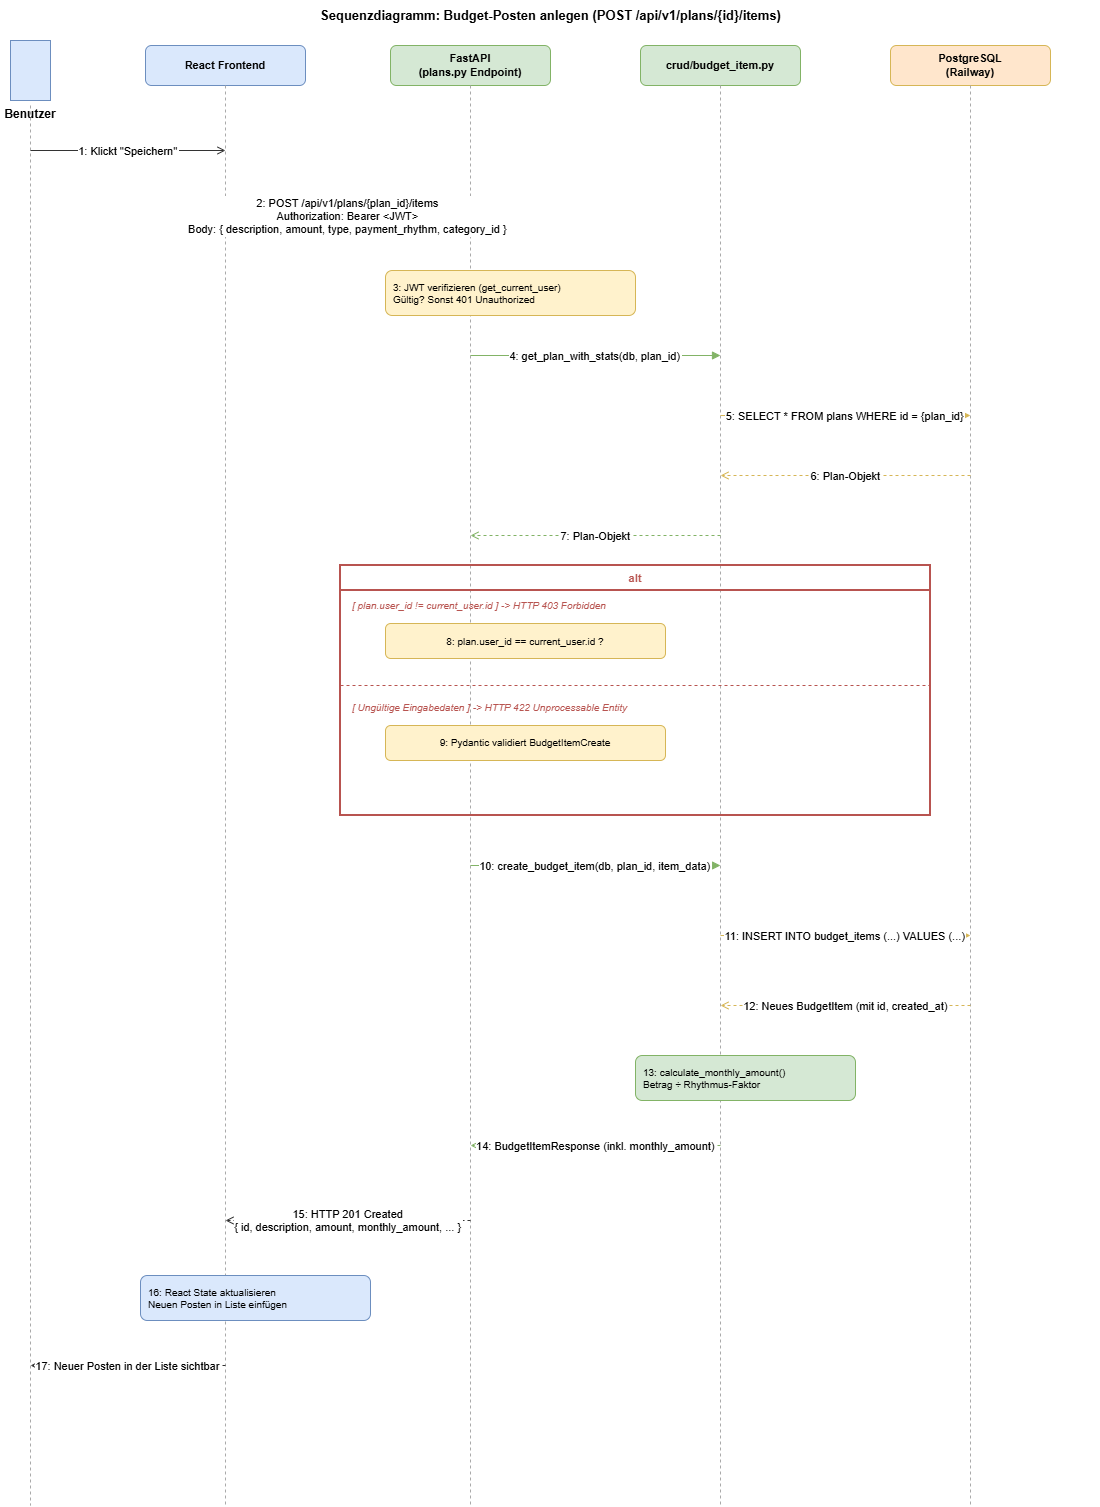

The diagram above was exported from draw.io. Its source (the exported page's mxGraphModel, read from the mxfile embedded in the PNG):
<mxGraphModel dx="1226" dy="849" grid="1" gridSize="10" guides="1" tooltips="1" connect="1" arrows="1" fold="1" page="1" pageScale="1" pageWidth="1200" pageHeight="1600" math="0" shadow="0">
  <root>
    <mxCell id="0" />
    <mxCell id="1" parent="0" />
    <mxCell id="title" parent="1" style="text;html=1;strokeColor=none;fillColor=none;align=center;verticalAlign=middle;fontStyle=1;fontSize=13;" value="Sequenzdiagramm: Budget-Posten anlegen (POST /api/v1/plans/{id}/items)" vertex="1">
      <mxGeometry height="30" width="1100" x="50" y="15" as="geometry" />
    </mxCell>
    <mxCell id="lh-user" parent="1" style="shape=mxgraph.uml.actor;fillColor=#dae8fc;strokeColor=#6c8ebf;labelPosition=center;verticalLabelPosition=bottom;verticalAlign=top;fontStyle=1;fontSize=12;" value="Benutzer" vertex="1">
      <mxGeometry height="60" width="40" x="60" y="55" as="geometry" />
    </mxCell>
    <mxCell id="lh-frontend" parent="1" style="rounded=1;whiteSpace=wrap;html=1;fillColor=#dae8fc;strokeColor=#6c8ebf;fontStyle=1;fontSize=11;" value="React Frontend" vertex="1">
      <mxGeometry height="40" width="160" x="195" y="60" as="geometry" />
    </mxCell>
    <mxCell id="lh-fastapi" parent="1" style="rounded=1;whiteSpace=wrap;html=1;fillColor=#d5e8d4;strokeColor=#82b366;fontStyle=1;fontSize=11;" value="FastAPI&#10;(plans.py Endpoint)" vertex="1">
      <mxGeometry height="40" width="160" x="440" y="60" as="geometry" />
    </mxCell>
    <mxCell id="lh-crud" parent="1" style="rounded=1;whiteSpace=wrap;html=1;fillColor=#d5e8d4;strokeColor=#82b366;fontStyle=1;fontSize=11;" value="crud/budget_item.py" vertex="1">
      <mxGeometry height="40" width="160" x="690" y="60" as="geometry" />
    </mxCell>
    <mxCell id="lh-db" parent="1" style="rounded=1;whiteSpace=wrap;html=1;fillColor=#ffe6cc;strokeColor=#d6b656;fontStyle=1;fontSize=11;" value="PostgreSQL&#10;(Railway)" vertex="1">
      <mxGeometry height="40" width="160" x="940" y="60" as="geometry" />
    </mxCell>
    <mxCell id="ll-user" edge="1" parent="1" style="endArrow=none;dashed=1;strokeColor=#aaaaaa;" value="">
      <mxGeometry relative="1" as="geometry">
        <mxPoint x="80" y="120" as="sourcePoint" />
        <mxPoint x="80" y="1520" as="targetPoint" />
      </mxGeometry>
    </mxCell>
    <mxCell id="ll-frontend" edge="1" parent="1" style="endArrow=none;dashed=1;strokeColor=#aaaaaa;" value="">
      <mxGeometry relative="1" as="geometry">
        <mxPoint x="275" y="100" as="sourcePoint" />
        <mxPoint x="275" y="1520" as="targetPoint" />
      </mxGeometry>
    </mxCell>
    <mxCell id="ll-fastapi" edge="1" parent="1" style="endArrow=none;dashed=1;strokeColor=#aaaaaa;" value="">
      <mxGeometry relative="1" as="geometry">
        <mxPoint x="520" y="100" as="sourcePoint" />
        <mxPoint x="520" y="1520" as="targetPoint" />
      </mxGeometry>
    </mxCell>
    <mxCell id="ll-crud" edge="1" parent="1" style="endArrow=none;dashed=1;strokeColor=#aaaaaa;" value="">
      <mxGeometry relative="1" as="geometry">
        <mxPoint x="770" y="100" as="sourcePoint" />
        <mxPoint x="770" y="1520" as="targetPoint" />
      </mxGeometry>
    </mxCell>
    <mxCell id="ll-db" edge="1" parent="1" style="endArrow=none;dashed=1;strokeColor=#aaaaaa;" value="">
      <mxGeometry relative="1" as="geometry">
        <mxPoint x="1020" y="100" as="sourcePoint" />
        <mxPoint x="1020" y="1520" as="targetPoint" />
      </mxGeometry>
    </mxCell>
    <mxCell id="m1" edge="1" parent="1" style="edgeStyle=orthogonalEdgeStyle;endArrow=open;endFill=0;strokeColor=#333333;" value="1: Klickt &quot;Speichern&quot;">
      <mxGeometry relative="1" as="geometry">
        <mxPoint x="80" y="165" as="sourcePoint" />
        <mxPoint x="275" y="165" as="targetPoint" />
      </mxGeometry>
    </mxCell>
    <mxCell id="m2" edge="1" parent="1" style="edgeStyle=orthogonalEdgeStyle;endArrow=block;endFill=1;strokeColor=#333333;" value="2: POST /api/v1/plans/{plan_id}/items&#10;   Authorization: Bearer &lt;JWT&gt;&#10;   Body: { description, amount, type, payment_rhythm, category_id }">
      <mxGeometry relative="1" as="geometry">
        <mxPoint x="275" y="230" as="sourcePoint" />
        <mxPoint x="520" y="230" as="targetPoint" />
      </mxGeometry>
    </mxCell>
    <mxCell id="m3-note" parent="1" style="rounded=1;whiteSpace=wrap;html=1;fillColor=#fff2cc;strokeColor=#d6b656;fontSize=10;align=left;spacingLeft=6;" value="3: JWT verifizieren (get_current_user)&#10;    Gültig? Sonst 401 Unauthorized" vertex="1">
      <mxGeometry height="45" width="250" x="435" y="285" as="geometry" />
    </mxCell>
    <mxCell id="m4" edge="1" parent="1" style="edgeStyle=orthogonalEdgeStyle;endArrow=block;endFill=1;strokeColor=#82b366;" value="4: get_plan_with_stats(db, plan_id)">
      <mxGeometry relative="1" as="geometry">
        <mxPoint x="520" y="370" as="sourcePoint" />
        <mxPoint x="770" y="370" as="targetPoint" />
      </mxGeometry>
    </mxCell>
    <mxCell id="m5" edge="1" parent="1" style="edgeStyle=orthogonalEdgeStyle;endArrow=block;endFill=1;strokeColor=#d6b656;" value="5: SELECT * FROM plans WHERE id = {plan_id}">
      <mxGeometry relative="1" as="geometry">
        <mxPoint x="770" y="430" as="sourcePoint" />
        <mxPoint x="1020" y="430" as="targetPoint" />
      </mxGeometry>
    </mxCell>
    <mxCell id="m6" edge="1" parent="1" style="edgeStyle=orthogonalEdgeStyle;endArrow=open;endFill=0;dashed=1;strokeColor=#d6b656;" value="6: Plan-Objekt">
      <mxGeometry relative="1" as="geometry">
        <mxPoint x="1020" y="490" as="sourcePoint" />
        <mxPoint x="770" y="490" as="targetPoint" />
      </mxGeometry>
    </mxCell>
    <mxCell id="m7" edge="1" parent="1" style="edgeStyle=orthogonalEdgeStyle;endArrow=open;endFill=0;dashed=1;strokeColor=#82b366;" value="7: Plan-Objekt">
      <mxGeometry relative="1" as="geometry">
        <mxPoint x="770" y="550" as="sourcePoint" />
        <mxPoint x="520" y="550" as="targetPoint" />
      </mxGeometry>
    </mxCell>
    <mxCell id="alt-box" parent="1" style="swimlane;startSize=25;fillColor=none;strokeColor=#b85450;strokeWidth=2;fontStyle=1;fontSize=11;fontColor=#b85450;" value="alt" vertex="1">
      <mxGeometry height="250" width="590" x="390" y="580" as="geometry" />
    </mxCell>
    <mxCell id="alt-cond1" parent="1" style="text;html=1;strokeColor=none;fillColor=none;fontSize=10;fontColor=#b85450;fontStyle=2;" value="[ plan.user_id != current_user.id ] -&amp;gt; HTTP 403 Forbidden" vertex="1">
      <mxGeometry height="20" width="560" x="400" y="608" as="geometry" />
    </mxCell>
    <mxCell id="m8-note" parent="1" style="rounded=1;whiteSpace=wrap;html=1;fillColor=#fff2cc;strokeColor=#d6b656;fontSize=10;" value="8: plan.user_id == current_user.id ?" vertex="1">
      <mxGeometry height="35" width="280" x="435" y="638" as="geometry" />
    </mxCell>
    <mxCell id="alt-sep" edge="1" parent="1" style="endArrow=none;dashed=1;strokeColor=#b85450;" value="">
      <mxGeometry relative="1" as="geometry">
        <mxPoint x="390" y="700" as="sourcePoint" />
        <mxPoint x="980" y="700" as="targetPoint" />
      </mxGeometry>
    </mxCell>
    <mxCell id="alt-cond2" parent="1" style="text;html=1;strokeColor=none;fillColor=none;fontSize=10;fontColor=#b85450;fontStyle=2;" value="[ Ungültige Eingabedaten ] -&amp;gt; HTTP 422 Unprocessable Entity" vertex="1">
      <mxGeometry height="20" width="560" x="400" y="710" as="geometry" />
    </mxCell>
    <mxCell id="m9-note" parent="1" style="rounded=1;whiteSpace=wrap;html=1;fillColor=#fff2cc;strokeColor=#d6b656;fontSize=10;" value="9: Pydantic validiert BudgetItemCreate" vertex="1">
      <mxGeometry height="35" width="280" x="435" y="740" as="geometry" />
    </mxCell>
    <mxCell id="m10" edge="1" parent="1" style="edgeStyle=orthogonalEdgeStyle;endArrow=block;endFill=1;strokeColor=#82b366;" value="10: create_budget_item(db, plan_id, item_data)">
      <mxGeometry relative="1" as="geometry">
        <mxPoint x="520" y="880" as="sourcePoint" />
        <mxPoint x="770" y="880" as="targetPoint" />
      </mxGeometry>
    </mxCell>
    <mxCell id="m11" edge="1" parent="1" style="edgeStyle=orthogonalEdgeStyle;endArrow=block;endFill=1;strokeColor=#d6b656;" value="11: INSERT INTO budget_items (...) VALUES (...)">
      <mxGeometry relative="1" as="geometry">
        <mxPoint x="770" y="950" as="sourcePoint" />
        <mxPoint x="1020" y="950" as="targetPoint" />
      </mxGeometry>
    </mxCell>
    <mxCell id="m12" edge="1" parent="1" style="edgeStyle=orthogonalEdgeStyle;endArrow=open;endFill=0;dashed=1;strokeColor=#d6b656;" value="12: Neues BudgetItem (mit id, created_at)">
      <mxGeometry relative="1" as="geometry">
        <mxPoint x="1020" y="1020" as="sourcePoint" />
        <mxPoint x="770" y="1020" as="targetPoint" />
      </mxGeometry>
    </mxCell>
    <mxCell id="m13-note" parent="1" style="rounded=1;whiteSpace=wrap;html=1;fillColor=#d5e8d4;strokeColor=#82b366;fontSize=10;align=left;spacingLeft=6;" value="13: calculate_monthly_amount()&#10;    Betrag ÷ Rhythmus-Faktor" vertex="1">
      <mxGeometry height="45" width="220" x="685" y="1070" as="geometry" />
    </mxCell>
    <mxCell id="m14" edge="1" parent="1" style="edgeStyle=orthogonalEdgeStyle;endArrow=open;endFill=0;dashed=1;strokeColor=#82b366;" value="14: BudgetItemResponse (inkl. monthly_amount)">
      <mxGeometry relative="1" as="geometry">
        <mxPoint x="770" y="1160" as="sourcePoint" />
        <mxPoint x="520" y="1160" as="targetPoint" />
      </mxGeometry>
    </mxCell>
    <mxCell id="m15" edge="1" parent="1" style="edgeStyle=orthogonalEdgeStyle;endArrow=open;endFill=0;dashed=1;strokeColor=#333333;" value="15: HTTP 201 Created&#10;    { id, description, amount, monthly_amount, ... }">
      <mxGeometry relative="1" as="geometry">
        <mxPoint x="520" y="1235" as="sourcePoint" />
        <mxPoint x="275" y="1235" as="targetPoint" />
      </mxGeometry>
    </mxCell>
    <mxCell id="m16-note" parent="1" style="rounded=1;whiteSpace=wrap;html=1;fillColor=#dae8fc;strokeColor=#6c8ebf;fontSize=10;align=left;spacingLeft=6;" value="16: React State aktualisieren&#10;    Neuen Posten in Liste einfügen" vertex="1">
      <mxGeometry height="45" width="230" x="190" y="1290" as="geometry" />
    </mxCell>
    <mxCell id="m17" edge="1" parent="1" style="edgeStyle=orthogonalEdgeStyle;endArrow=open;endFill=0;dashed=1;strokeColor=#333333;" value="17: Neuer Posten in der Liste sichtbar">
      <mxGeometry relative="1" as="geometry">
        <mxPoint x="275" y="1380" as="sourcePoint" />
        <mxPoint x="80" y="1380" as="targetPoint" />
      </mxGeometry>
    </mxCell>
  </root>
</mxGraphModel>